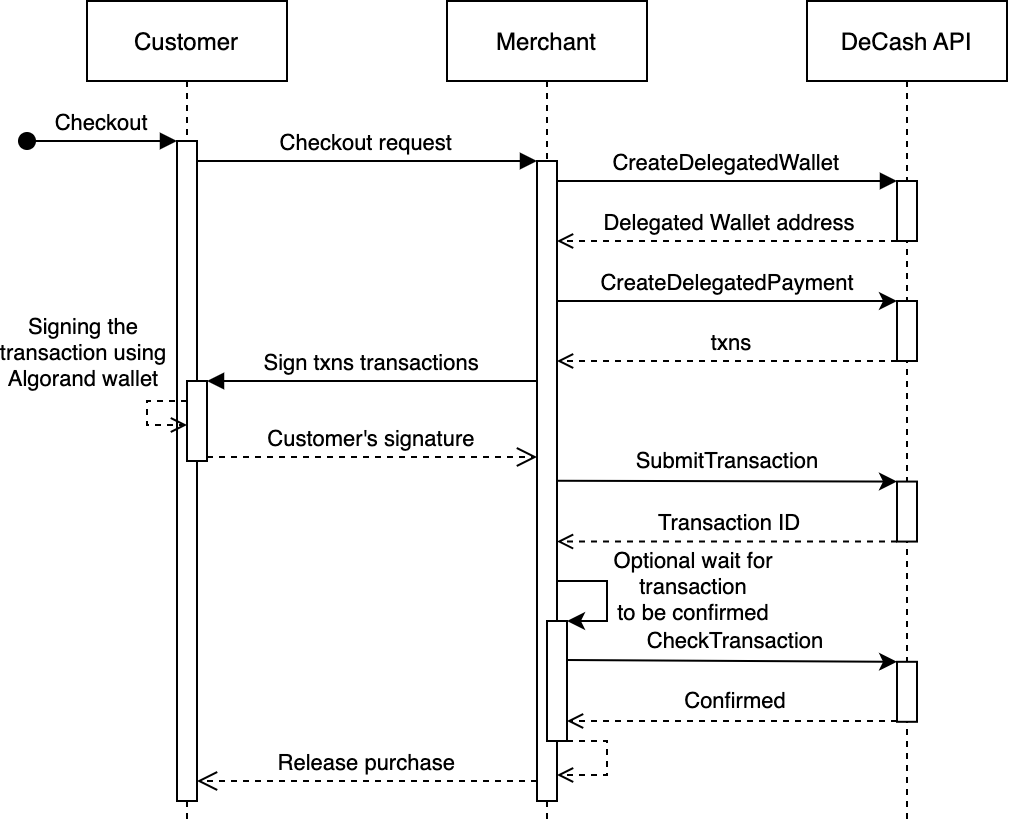

The diagram above was exported from draw.io. Its source (the exported page's mxGraphModel, read from the mxfile embedded in the PNG):
<mxGraphModel dx="1437" dy="551" grid="1" gridSize="10" guides="1" tooltips="1" connect="1" arrows="1" fold="1" page="1" pageScale="1" pageWidth="850" pageHeight="1100" math="0" shadow="0">
  <root>
    <mxCell id="0" />
    <mxCell id="1" parent="0" />
    <mxCell id="3nuBFxr9cyL0pnOWT2aG-1" value="Customer" style="shape=umlLifeline;perimeter=lifelinePerimeter;container=1;collapsible=0;recursiveResize=0;rounded=0;shadow=0;strokeWidth=1;" parent="1" vertex="1">
      <mxGeometry x="120" y="80" width="100" height="410" as="geometry" />
    </mxCell>
    <mxCell id="3nuBFxr9cyL0pnOWT2aG-2" value="" style="points=[];perimeter=orthogonalPerimeter;rounded=0;shadow=0;strokeWidth=1;" parent="3nuBFxr9cyL0pnOWT2aG-1" vertex="1">
      <mxGeometry x="45" y="70" width="10" height="330" as="geometry" />
    </mxCell>
    <mxCell id="3nuBFxr9cyL0pnOWT2aG-3" value="Checkout" style="verticalAlign=bottom;startArrow=oval;endArrow=block;startSize=8;shadow=0;strokeWidth=1;" parent="3nuBFxr9cyL0pnOWT2aG-1" target="3nuBFxr9cyL0pnOWT2aG-2" edge="1">
      <mxGeometry relative="1" as="geometry">
        <mxPoint x="-30" y="70" as="sourcePoint" />
      </mxGeometry>
    </mxCell>
    <mxCell id="3nuBFxr9cyL0pnOWT2aG-4" value="" style="points=[];perimeter=orthogonalPerimeter;rounded=0;shadow=0;strokeWidth=1;" parent="3nuBFxr9cyL0pnOWT2aG-1" vertex="1">
      <mxGeometry x="50" y="190" width="10" height="40" as="geometry" />
    </mxCell>
    <mxCell id="_WQNT2iFBEaAGZejbuFu-13" style="edgeStyle=none;rounded=0;orthogonalLoop=1;jettySize=auto;html=1;dashed=1;endArrow=open;endFill=0;" parent="3nuBFxr9cyL0pnOWT2aG-1" source="3nuBFxr9cyL0pnOWT2aG-4" target="3nuBFxr9cyL0pnOWT2aG-4" edge="1">
      <mxGeometry relative="1" as="geometry">
        <Array as="points">
          <mxPoint x="30" y="200" />
          <mxPoint x="30" y="212" />
        </Array>
      </mxGeometry>
    </mxCell>
    <mxCell id="_WQNT2iFBEaAGZejbuFu-14" value="Signing the&lt;br&gt;transaction using&lt;br&gt;Algorand wallet" style="edgeLabel;html=1;align=center;verticalAlign=middle;resizable=0;points=[];" parent="_WQNT2iFBEaAGZejbuFu-13" vertex="1" connectable="0">
      <mxGeometry x="-0.2798" y="-1" relative="1" as="geometry">
        <mxPoint x="-34" y="-23" as="offset" />
      </mxGeometry>
    </mxCell>
    <mxCell id="3nuBFxr9cyL0pnOWT2aG-5" value="Merchant" style="shape=umlLifeline;perimeter=lifelinePerimeter;container=1;collapsible=0;recursiveResize=0;rounded=0;shadow=0;strokeWidth=1;" parent="1" vertex="1">
      <mxGeometry x="300" y="80" width="100" height="410" as="geometry" />
    </mxCell>
    <mxCell id="3nuBFxr9cyL0pnOWT2aG-6" value="" style="points=[];perimeter=orthogonalPerimeter;rounded=0;shadow=0;strokeWidth=1;" parent="3nuBFxr9cyL0pnOWT2aG-5" vertex="1">
      <mxGeometry x="45" y="80" width="10" height="320" as="geometry" />
    </mxCell>
    <mxCell id="_WQNT2iFBEaAGZejbuFu-32" style="edgeStyle=none;rounded=0;orthogonalLoop=1;jettySize=auto;html=1;endArrow=open;endFill=0;dashed=1;" parent="3nuBFxr9cyL0pnOWT2aG-5" source="_WQNT2iFBEaAGZejbuFu-23" edge="1">
      <mxGeometry relative="1" as="geometry">
        <mxPoint x="55" y="387" as="targetPoint" />
        <Array as="points">
          <mxPoint x="80" y="370" />
          <mxPoint x="80" y="387" />
        </Array>
      </mxGeometry>
    </mxCell>
    <mxCell id="_WQNT2iFBEaAGZejbuFu-23" value="" style="points=[];perimeter=orthogonalPerimeter;rounded=0;shadow=0;strokeWidth=1;" parent="3nuBFxr9cyL0pnOWT2aG-5" vertex="1">
      <mxGeometry x="50" y="310" width="10" height="60" as="geometry" />
    </mxCell>
    <mxCell id="_WQNT2iFBEaAGZejbuFu-25" style="edgeStyle=none;rounded=0;orthogonalLoop=1;jettySize=auto;html=1;endArrow=classic;endFill=1;" parent="3nuBFxr9cyL0pnOWT2aG-5" source="3nuBFxr9cyL0pnOWT2aG-6" target="_WQNT2iFBEaAGZejbuFu-23" edge="1">
      <mxGeometry relative="1" as="geometry">
        <mxPoint x="110" y="260" as="sourcePoint" />
        <Array as="points">
          <mxPoint x="80" y="290" />
          <mxPoint x="80" y="310" />
        </Array>
      </mxGeometry>
    </mxCell>
    <mxCell id="_WQNT2iFBEaAGZejbuFu-26" value="Optional wait for&lt;br&gt;transaction&lt;br&gt;to be confirmed" style="edgeLabel;html=1;align=center;verticalAlign=middle;resizable=0;points=[];" parent="_WQNT2iFBEaAGZejbuFu-25" vertex="1" connectable="0">
      <mxGeometry x="0.0588" relative="1" as="geometry">
        <mxPoint x="43" y="-7" as="offset" />
      </mxGeometry>
    </mxCell>
    <mxCell id="3nuBFxr9cyL0pnOWT2aG-7" value="Release purchase" style="verticalAlign=bottom;endArrow=open;dashed=1;endSize=8;shadow=0;strokeWidth=1;" parent="1" source="3nuBFxr9cyL0pnOWT2aG-6" target="3nuBFxr9cyL0pnOWT2aG-2" edge="1">
      <mxGeometry relative="1" as="geometry">
        <mxPoint x="275" y="236" as="targetPoint" />
        <mxPoint x="340" y="470" as="sourcePoint" />
        <Array as="points">
          <mxPoint x="290" y="470" />
        </Array>
      </mxGeometry>
    </mxCell>
    <mxCell id="3nuBFxr9cyL0pnOWT2aG-8" value="Checkout request" style="verticalAlign=bottom;endArrow=block;entryX=0;entryY=0;shadow=0;strokeWidth=1;" parent="1" source="3nuBFxr9cyL0pnOWT2aG-2" target="3nuBFxr9cyL0pnOWT2aG-6" edge="1">
      <mxGeometry relative="1" as="geometry">
        <mxPoint x="275" y="160" as="sourcePoint" />
      </mxGeometry>
    </mxCell>
    <mxCell id="3nuBFxr9cyL0pnOWT2aG-9" value="Sign txns transactions" style="verticalAlign=bottom;endArrow=block;entryX=1;entryY=0;shadow=0;strokeWidth=1;" parent="1" source="3nuBFxr9cyL0pnOWT2aG-6" target="3nuBFxr9cyL0pnOWT2aG-4" edge="1">
      <mxGeometry relative="1" as="geometry">
        <mxPoint x="240" y="200" as="sourcePoint" />
      </mxGeometry>
    </mxCell>
    <mxCell id="3nuBFxr9cyL0pnOWT2aG-10" value="Customer's signature" style="verticalAlign=bottom;endArrow=open;dashed=1;endSize=8;exitX=1;exitY=0.95;shadow=0;strokeWidth=1;" parent="1" source="3nuBFxr9cyL0pnOWT2aG-4" target="3nuBFxr9cyL0pnOWT2aG-6" edge="1">
      <mxGeometry relative="1" as="geometry">
        <mxPoint x="240" y="257" as="targetPoint" />
      </mxGeometry>
    </mxCell>
    <mxCell id="_WQNT2iFBEaAGZejbuFu-1" value="DeCash API" style="shape=umlLifeline;perimeter=lifelinePerimeter;container=1;collapsible=0;recursiveResize=0;rounded=0;shadow=0;strokeWidth=1;" parent="1" vertex="1">
      <mxGeometry x="480" y="80" width="100" height="410" as="geometry" />
    </mxCell>
    <mxCell id="_WQNT2iFBEaAGZejbuFu-2" value="" style="points=[];perimeter=orthogonalPerimeter;rounded=0;shadow=0;strokeWidth=1;" parent="_WQNT2iFBEaAGZejbuFu-1" vertex="1">
      <mxGeometry x="45" y="90" width="10" height="30" as="geometry" />
    </mxCell>
    <mxCell id="_WQNT2iFBEaAGZejbuFu-8" value="" style="points=[];perimeter=orthogonalPerimeter;rounded=0;shadow=0;strokeWidth=1;" parent="_WQNT2iFBEaAGZejbuFu-1" vertex="1">
      <mxGeometry x="45" y="150" width="10" height="30" as="geometry" />
    </mxCell>
    <mxCell id="_WQNT2iFBEaAGZejbuFu-18" value="" style="points=[];perimeter=orthogonalPerimeter;rounded=0;shadow=0;strokeWidth=1;" parent="_WQNT2iFBEaAGZejbuFu-1" vertex="1">
      <mxGeometry x="45" y="240.28" width="10" height="30" as="geometry" />
    </mxCell>
    <mxCell id="_WQNT2iFBEaAGZejbuFu-27" value="" style="points=[];perimeter=orthogonalPerimeter;rounded=0;shadow=0;strokeWidth=1;" parent="_WQNT2iFBEaAGZejbuFu-1" vertex="1">
      <mxGeometry x="45" y="330.4" width="10" height="30" as="geometry" />
    </mxCell>
    <mxCell id="_WQNT2iFBEaAGZejbuFu-4" value="CreateDelegatedWallet" style="verticalAlign=bottom;endArrow=block;shadow=0;strokeWidth=1;" parent="1" source="3nuBFxr9cyL0pnOWT2aG-6" target="_WQNT2iFBEaAGZejbuFu-2" edge="1">
      <mxGeometry relative="1" as="geometry">
        <mxPoint x="360" y="158" as="sourcePoint" />
        <mxPoint x="355" y="170" as="targetPoint" />
        <Array as="points">
          <mxPoint x="370" y="170" />
          <mxPoint x="520" y="170" />
        </Array>
      </mxGeometry>
    </mxCell>
    <mxCell id="_WQNT2iFBEaAGZejbuFu-6" style="edgeStyle=none;rounded=0;orthogonalLoop=1;jettySize=auto;html=1;dashed=1;endArrow=open;endFill=0;" parent="1" source="_WQNT2iFBEaAGZejbuFu-2" target="3nuBFxr9cyL0pnOWT2aG-6" edge="1">
      <mxGeometry relative="1" as="geometry">
        <Array as="points">
          <mxPoint x="480" y="200" />
          <mxPoint x="370" y="200" />
        </Array>
      </mxGeometry>
    </mxCell>
    <mxCell id="_WQNT2iFBEaAGZejbuFu-7" value="Delegated Wallet address" style="edgeLabel;html=1;align=center;verticalAlign=middle;resizable=0;points=[];" parent="_WQNT2iFBEaAGZejbuFu-6" vertex="1" connectable="0">
      <mxGeometry x="-0.098" y="2" relative="1" as="geometry">
        <mxPoint x="-8" y="-11" as="offset" />
      </mxGeometry>
    </mxCell>
    <mxCell id="_WQNT2iFBEaAGZejbuFu-9" style="edgeStyle=none;rounded=0;orthogonalLoop=1;jettySize=auto;html=1;endArrow=classic;endFill=1;" parent="1" source="3nuBFxr9cyL0pnOWT2aG-6" target="_WQNT2iFBEaAGZejbuFu-8" edge="1">
      <mxGeometry relative="1" as="geometry">
        <Array as="points">
          <mxPoint x="470" y="230" />
        </Array>
      </mxGeometry>
    </mxCell>
    <mxCell id="_WQNT2iFBEaAGZejbuFu-10" value="CreateDelegatedPayment" style="edgeLabel;html=1;align=center;verticalAlign=middle;resizable=0;points=[];" parent="_WQNT2iFBEaAGZejbuFu-9" vertex="1" connectable="0">
      <mxGeometry x="-0.0802" y="1" relative="1" as="geometry">
        <mxPoint x="7" y="-8" as="offset" />
      </mxGeometry>
    </mxCell>
    <mxCell id="_WQNT2iFBEaAGZejbuFu-11" style="edgeStyle=none;rounded=0;orthogonalLoop=1;jettySize=auto;html=1;endArrow=open;endFill=0;dashed=1;" parent="1" source="_WQNT2iFBEaAGZejbuFu-8" target="3nuBFxr9cyL0pnOWT2aG-6" edge="1">
      <mxGeometry relative="1" as="geometry">
        <Array as="points">
          <mxPoint x="450" y="260" />
        </Array>
      </mxGeometry>
    </mxCell>
    <mxCell id="_WQNT2iFBEaAGZejbuFu-12" value="txns" style="edgeLabel;html=1;align=center;verticalAlign=middle;resizable=0;points=[];" parent="_WQNT2iFBEaAGZejbuFu-11" vertex="1" connectable="0">
      <mxGeometry x="0.0698" y="-2" relative="1" as="geometry">
        <mxPoint x="7" y="-7" as="offset" />
      </mxGeometry>
    </mxCell>
    <mxCell id="_WQNT2iFBEaAGZejbuFu-19" style="edgeStyle=none;rounded=0;orthogonalLoop=1;jettySize=auto;html=1;endArrow=classic;endFill=1;exitX=1;exitY=0.432;exitDx=0;exitDy=0;exitPerimeter=0;" parent="1" target="_WQNT2iFBEaAGZejbuFu-18" edge="1">
      <mxGeometry relative="1" as="geometry">
        <mxPoint x="355" y="319.88" as="sourcePoint" />
      </mxGeometry>
    </mxCell>
    <mxCell id="_WQNT2iFBEaAGZejbuFu-21" value="SubmitTransaction" style="edgeLabel;html=1;align=center;verticalAlign=middle;resizable=0;points=[];" parent="_WQNT2iFBEaAGZejbuFu-19" vertex="1" connectable="0">
      <mxGeometry x="-0.4011" y="2" relative="1" as="geometry">
        <mxPoint x="34" y="-8" as="offset" />
      </mxGeometry>
    </mxCell>
    <mxCell id="_WQNT2iFBEaAGZejbuFu-20" style="edgeStyle=none;rounded=0;orthogonalLoop=1;jettySize=auto;html=1;dashed=1;endArrow=open;endFill=0;" parent="1" source="_WQNT2iFBEaAGZejbuFu-18" edge="1">
      <mxGeometry relative="1" as="geometry">
        <mxPoint x="355" y="350.28" as="targetPoint" />
        <Array as="points">
          <mxPoint x="410" y="350.28" />
        </Array>
      </mxGeometry>
    </mxCell>
    <mxCell id="_WQNT2iFBEaAGZejbuFu-22" value="Transaction ID" style="edgeLabel;html=1;align=center;verticalAlign=middle;resizable=0;points=[];" parent="_WQNT2iFBEaAGZejbuFu-20" vertex="1" connectable="0">
      <mxGeometry x="-0.0125" y="-1" relative="1" as="geometry">
        <mxPoint y="-9" as="offset" />
      </mxGeometry>
    </mxCell>
    <mxCell id="_WQNT2iFBEaAGZejbuFu-28" style="edgeStyle=none;rounded=0;orthogonalLoop=1;jettySize=auto;html=1;endArrow=classic;endFill=1;exitX=0.95;exitY=0.325;exitDx=0;exitDy=0;exitPerimeter=0;" parent="1" source="_WQNT2iFBEaAGZejbuFu-23" target="_WQNT2iFBEaAGZejbuFu-27" edge="1">
      <mxGeometry relative="1" as="geometry">
        <mxPoint x="355" y="410" as="sourcePoint" />
      </mxGeometry>
    </mxCell>
    <mxCell id="_WQNT2iFBEaAGZejbuFu-29" value="CheckTransaction" style="edgeLabel;html=1;align=center;verticalAlign=middle;resizable=0;points=[];" parent="_WQNT2iFBEaAGZejbuFu-28" vertex="1" connectable="0">
      <mxGeometry x="-0.4011" y="2" relative="1" as="geometry">
        <mxPoint x="34" y="-8" as="offset" />
      </mxGeometry>
    </mxCell>
    <mxCell id="_WQNT2iFBEaAGZejbuFu-30" style="edgeStyle=none;rounded=0;orthogonalLoop=1;jettySize=auto;html=1;dashed=1;endArrow=open;endFill=0;" parent="1" source="_WQNT2iFBEaAGZejbuFu-27" target="_WQNT2iFBEaAGZejbuFu-23" edge="1">
      <mxGeometry relative="1" as="geometry">
        <mxPoint x="355" y="440" as="targetPoint" />
        <Array as="points">
          <mxPoint x="400" y="440" />
        </Array>
      </mxGeometry>
    </mxCell>
    <mxCell id="_WQNT2iFBEaAGZejbuFu-31" value="Confirmed" style="edgeLabel;html=1;align=center;verticalAlign=middle;resizable=0;points=[];" parent="_WQNT2iFBEaAGZejbuFu-30" vertex="1" connectable="0">
      <mxGeometry x="-0.0125" y="-1" relative="1" as="geometry">
        <mxPoint y="-9" as="offset" />
      </mxGeometry>
    </mxCell>
  </root>
</mxGraphModel>